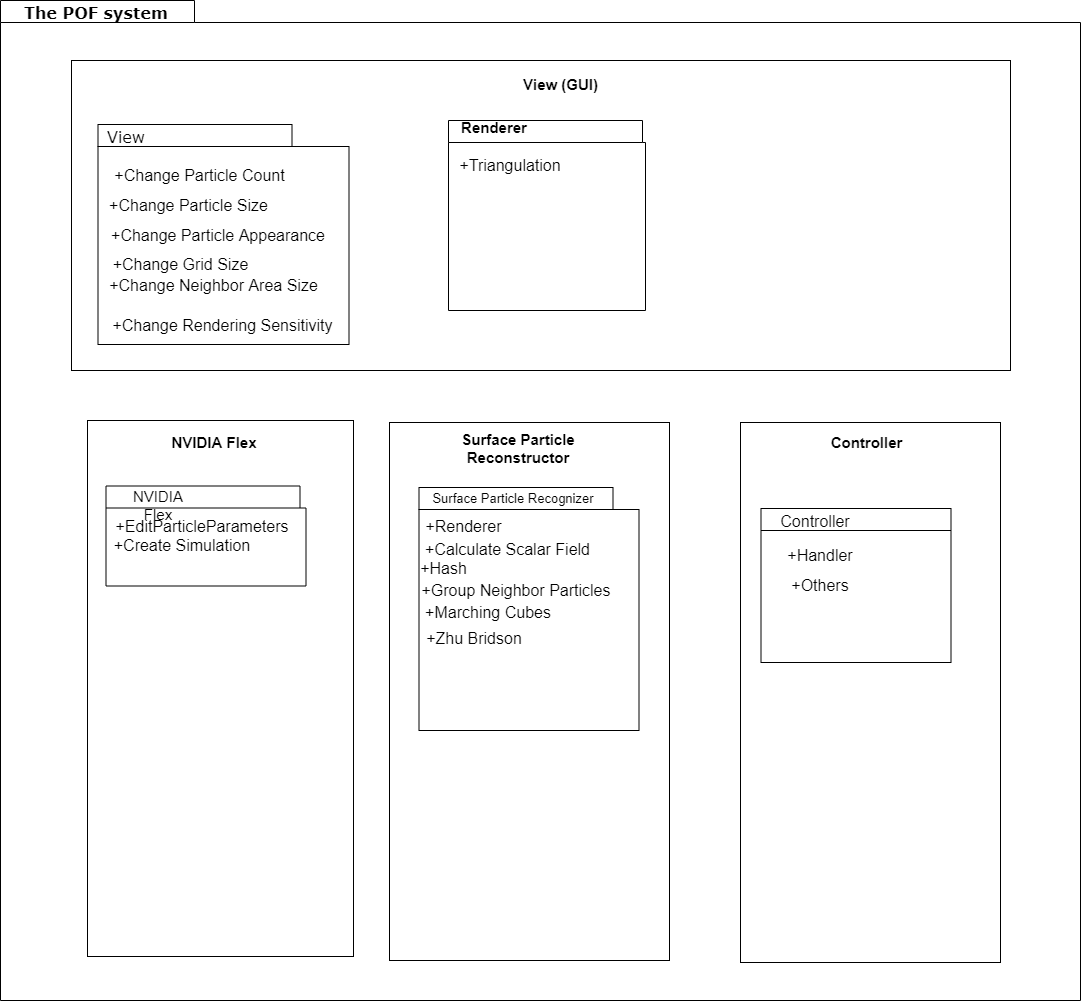

The diagram above was exported from draw.io. Its source (the exported page's mxGraphModel, read from the mxfile embedded in the PNG):
<mxGraphModel dx="2834" dy="1089" grid="1" gridSize="10" guides="1" tooltips="1" connect="1" arrows="1" fold="1" page="1" pageScale="1" pageWidth="827" pageHeight="1169" background="#ffffff" math="0" shadow="0">
  <root>
    <mxCell id="0" />
    <mxCell id="1" parent="0" />
    <mxCell id="6e0c8c40b5770093-72" value="" style="shape=folder;fontStyle=1;spacingTop=10;tabWidth=194;tabHeight=22;tabPosition=left;html=1;rounded=0;shadow=0;comic=0;labelBackgroundColor=none;strokeWidth=1;fillColor=none;fontFamily=Verdana;fontSize=10;align=center;" parent="1" vertex="1">
      <mxGeometry x="-650" y="250" width="1080" height="1000" as="geometry" />
    </mxCell>
    <mxCell id="6e0c8c40b5770093-73" value="&lt;b style=&quot;font-size: 16px;&quot;&gt;&lt;font style=&quot;font-size: 16px;&quot;&gt;The POF system&lt;/font&gt;&lt;/b&gt;" style="text;html=1;align=left;verticalAlign=top;spacingTop=-4;fontSize=16;fontFamily=Verdana" parent="1" vertex="1">
      <mxGeometry x="-628" y="250" width="130" height="20" as="geometry" />
    </mxCell>
    <mxCell id="aii3zlY63jjv9khDvIEK-2" value="" style="rounded=0;whiteSpace=wrap;html=1;" vertex="1" parent="1">
      <mxGeometry x="-563" y="670" width="266" height="536" as="geometry" />
    </mxCell>
    <mxCell id="aii3zlY63jjv9khDvIEK-4" value="NVIDIA Flex" style="text;html=1;strokeColor=none;fillColor=none;align=center;verticalAlign=middle;whiteSpace=wrap;rounded=0;strokeWidth=1;fontSize=15;fontStyle=1" vertex="1" parent="1">
      <mxGeometry x="-492.5" y="681.5" width="110" height="20" as="geometry" />
    </mxCell>
    <mxCell id="aii3zlY63jjv9khDvIEK-5" value="" style="rounded=0;whiteSpace=wrap;html=1;" vertex="1" parent="1">
      <mxGeometry x="-579" y="310" width="939" height="310" as="geometry" />
    </mxCell>
    <mxCell id="aii3zlY63jjv9khDvIEK-6" value="View (GUI)" style="text;html=1;strokeColor=none;fillColor=none;align=center;verticalAlign=middle;whiteSpace=wrap;rounded=0;fontSize=15;fontStyle=1" vertex="1" parent="1">
      <mxGeometry x="-176" y="324" width="171" height="20" as="geometry" />
    </mxCell>
    <mxCell id="aii3zlY63jjv9khDvIEK-8" value="" style="rounded=0;whiteSpace=wrap;html=1;" vertex="1" parent="1">
      <mxGeometry x="90" y="672" width="260" height="540" as="geometry" />
    </mxCell>
    <mxCell id="aii3zlY63jjv9khDvIEK-9" value="" style="rounded=0;whiteSpace=wrap;html=1;" vertex="1" parent="1">
      <mxGeometry x="-261" y="672" width="280" height="538" as="geometry" />
    </mxCell>
    <mxCell id="aii3zlY63jjv9khDvIEK-10" value="Controller" style="text;html=1;strokeColor=none;fillColor=none;align=center;verticalAlign=middle;whiteSpace=wrap;rounded=0;fontSize=15;fontStyle=1" vertex="1" parent="1">
      <mxGeometry x="129.5" y="681.5" width="171" height="20" as="geometry" />
    </mxCell>
    <mxCell id="aii3zlY63jjv9khDvIEK-11" value="Surface Particle &lt;br style=&quot;font-size: 15px;&quot;&gt;Reconstructor" style="text;html=1;strokeColor=none;fillColor=none;align=center;verticalAlign=middle;whiteSpace=wrap;rounded=0;fontSize=15;fontStyle=1" vertex="1" parent="1">
      <mxGeometry x="-238" y="681.5" width="212" height="33" as="geometry" />
    </mxCell>
    <mxCell id="aii3zlY63jjv9khDvIEK-76" value="" style="shape=folder;fontStyle=1;spacingTop=10;tabWidth=194;tabHeight=22;tabPosition=left;html=1;rounded=0;shadow=0;comic=0;labelBackgroundColor=none;strokeWidth=1;fillColor=none;fontFamily=Verdana;fontSize=10;align=center;" vertex="1" parent="1">
      <mxGeometry x="-544.5" y="735.5" width="200" height="100" as="geometry" />
    </mxCell>
    <mxCell id="aii3zlY63jjv9khDvIEK-77" value="NVIDIA Flex" style="text;html=1;strokeColor=none;fillColor=none;align=center;verticalAlign=middle;whiteSpace=wrap;rounded=0;strokeWidth=1;fontSize=15;fontStyle=0" vertex="1" parent="1">
      <mxGeometry x="-544.5" y="735.5" width="104" height="20" as="geometry" />
    </mxCell>
    <mxCell id="aii3zlY63jjv9khDvIEK-78" value="+EditParticleParameters&lt;br&gt;" style="text;html=1;strokeColor=none;fillColor=none;align=center;verticalAlign=middle;whiteSpace=wrap;rounded=0;fontSize=16;" vertex="1" parent="1">
      <mxGeometry x="-544.5" y="765.5" width="190" height="21" as="geometry" />
    </mxCell>
    <mxCell id="aii3zlY63jjv9khDvIEK-79" value="" style="shape=folder;fontStyle=1;spacingTop=10;tabWidth=194;tabHeight=22;tabPosition=left;html=1;rounded=0;shadow=0;comic=0;labelBackgroundColor=none;strokeWidth=1;fillColor=none;fontFamily=Verdana;fontSize=10;align=center;" vertex="1" parent="1">
      <mxGeometry x="-231.5" y="737" width="220" height="243" as="geometry" />
    </mxCell>
    <mxCell id="aii3zlY63jjv9khDvIEK-80" value="&lt;font style=&quot;font-size: 13px&quot;&gt;Surface Particle&amp;nbsp;Recognizer&lt;/font&gt;" style="text;html=1;strokeColor=none;fillColor=none;align=center;verticalAlign=middle;whiteSpace=wrap;rounded=0;strokeWidth=1;fontSize=15;fontStyle=0" vertex="1" parent="1">
      <mxGeometry x="-232" y="729.5" width="190" height="36" as="geometry" />
    </mxCell>
    <mxCell id="aii3zlY63jjv9khDvIEK-81" value="+Renderer" style="text;html=1;strokeColor=none;fillColor=none;align=center;verticalAlign=middle;whiteSpace=wrap;rounded=0;fontSize=16;" vertex="1" parent="1">
      <mxGeometry x="-262" y="763" width="151" height="26" as="geometry" />
    </mxCell>
    <mxCell id="aii3zlY63jjv9khDvIEK-85" value="+Create Simulation" style="text;html=1;strokeColor=none;fillColor=none;align=center;verticalAlign=middle;whiteSpace=wrap;rounded=0;fontSize=16;" vertex="1" parent="1">
      <mxGeometry x="-544.5" y="783.5" width="150" height="21" as="geometry" />
    </mxCell>
    <mxCell id="aii3zlY63jjv9khDvIEK-86" value="+Calculate Scalar Field" style="text;html=1;strokeColor=none;fillColor=none;align=center;verticalAlign=middle;whiteSpace=wrap;rounded=0;fontSize=16;" vertex="1" parent="1">
      <mxGeometry x="-228.5" y="785.5" width="171" height="26" as="geometry" />
    </mxCell>
    <mxCell id="aii3zlY63jjv9khDvIEK-87" value="Controller" style="text;html=1;strokeColor=none;fillColor=none;align=center;verticalAlign=middle;whiteSpace=wrap;rounded=0;fontSize=16;" vertex="1" parent="1">
      <mxGeometry x="90" y="757.5" width="150" height="26" as="geometry" />
    </mxCell>
    <mxCell id="aii3zlY63jjv9khDvIEK-88" value="+Hash" style="text;html=1;strokeColor=none;fillColor=none;align=center;verticalAlign=middle;whiteSpace=wrap;rounded=0;fontSize=16;" vertex="1" parent="1">
      <mxGeometry x="-292" y="804.5" width="171" height="26" as="geometry" />
    </mxCell>
    <mxCell id="aii3zlY63jjv9khDvIEK-89" value="+Group Neighbor Particles" style="text;html=1;strokeColor=none;fillColor=none;align=center;verticalAlign=middle;whiteSpace=wrap;rounded=0;fontSize=16;" vertex="1" parent="1">
      <mxGeometry x="-231.5" y="826" width="192" height="26" as="geometry" />
    </mxCell>
    <mxCell id="aii3zlY63jjv9khDvIEK-90" value="+Marching Cubes" style="text;html=1;strokeColor=none;fillColor=none;align=center;verticalAlign=middle;whiteSpace=wrap;rounded=0;fontSize=16;" vertex="1" parent="1">
      <mxGeometry x="-267.5" y="848.5" width="210" height="26" as="geometry" />
    </mxCell>
    <mxCell id="aii3zlY63jjv9khDvIEK-91" value="" style="shape=folder;fontStyle=1;spacingTop=10;tabWidth=194;tabHeight=22;tabPosition=left;html=1;rounded=0;shadow=0;comic=0;labelBackgroundColor=none;strokeWidth=1;fillColor=none;fontFamily=Verdana;fontSize=10;align=center;" vertex="1" parent="1">
      <mxGeometry x="110.5" y="758" width="190" height="154" as="geometry" />
    </mxCell>
    <mxCell id="aii3zlY63jjv9khDvIEK-92" value="+Handler" style="text;html=1;strokeColor=none;fillColor=none;align=center;verticalAlign=middle;whiteSpace=wrap;rounded=0;fontSize=16;" vertex="1" parent="1">
      <mxGeometry x="120" y="791" width="100" height="26" as="geometry" />
    </mxCell>
    <mxCell id="aii3zlY63jjv9khDvIEK-93" value="+Others" style="text;html=1;strokeColor=none;fillColor=none;align=center;verticalAlign=middle;whiteSpace=wrap;rounded=0;fontSize=16;" vertex="1" parent="1">
      <mxGeometry x="120" y="822" width="100" height="26" as="geometry" />
    </mxCell>
    <mxCell id="aii3zlY63jjv9khDvIEK-94" value="" style="shape=folder;fontStyle=1;spacingTop=10;tabWidth=194;tabHeight=22;tabPosition=left;html=1;rounded=0;shadow=0;comic=0;labelBackgroundColor=none;strokeWidth=1;fillColor=none;fontFamily=Verdana;fontSize=10;align=center;" vertex="1" parent="1">
      <mxGeometry x="-552.5" y="374" width="251" height="220" as="geometry" />
    </mxCell>
    <mxCell id="aii3zlY63jjv9khDvIEK-95" value="&lt;span style=&quot;font-size: 16px&quot;&gt;&lt;font style=&quot;font-size: 16px&quot;&gt;View&lt;/font&gt;&lt;/span&gt;" style="text;html=1;align=left;verticalAlign=top;spacingTop=-4;fontSize=16;fontFamily=Verdana;fontStyle=0" vertex="1" parent="1">
      <mxGeometry x="-545" y="374" width="130" height="20" as="geometry" />
    </mxCell>
    <mxCell id="aii3zlY63jjv9khDvIEK-96" value="+Change Particle Count" style="text;html=1;strokeColor=none;fillColor=none;align=center;verticalAlign=middle;whiteSpace=wrap;rounded=0;fontSize=16;" vertex="1" parent="1">
      <mxGeometry x="-545" y="414" width="189" height="21" as="geometry" />
    </mxCell>
    <mxCell id="aii3zlY63jjv9khDvIEK-97" value="+Change Particle Size" style="text;html=1;strokeColor=none;fillColor=none;align=center;verticalAlign=middle;whiteSpace=wrap;rounded=0;fontSize=16;" vertex="1" parent="1">
      <mxGeometry x="-556" y="444" width="189" height="21" as="geometry" />
    </mxCell>
    <mxCell id="aii3zlY63jjv9khDvIEK-98" value="+Change Particle Appearance" style="text;html=1;strokeColor=none;fillColor=none;align=center;verticalAlign=middle;whiteSpace=wrap;rounded=0;fontSize=16;" vertex="1" parent="1">
      <mxGeometry x="-554.5" y="474" width="244" height="21" as="geometry" />
    </mxCell>
    <mxCell id="aii3zlY63jjv9khDvIEK-99" value="+Change Grid Size" style="text;html=1;strokeColor=none;fillColor=none;align=center;verticalAlign=middle;whiteSpace=wrap;rounded=0;fontSize=16;" vertex="1" parent="1">
      <mxGeometry x="-556.5" y="503" width="171" height="21" as="geometry" />
    </mxCell>
    <mxCell id="aii3zlY63jjv9khDvIEK-100" value="+Change Neighbor Area Size" style="text;html=1;strokeColor=none;fillColor=none;align=center;verticalAlign=middle;whiteSpace=wrap;rounded=0;fontSize=16;" vertex="1" parent="1">
      <mxGeometry x="-545" y="524" width="215" height="21" as="geometry" />
    </mxCell>
    <mxCell id="aii3zlY63jjv9khDvIEK-101" value="+Change Rendering Sensitivity" style="text;html=1;strokeColor=none;fillColor=none;align=center;verticalAlign=middle;whiteSpace=wrap;rounded=0;fontSize=16;" vertex="1" parent="1">
      <mxGeometry x="-552.5" y="564" width="249" height="21" as="geometry" />
    </mxCell>
    <mxCell id="aii3zlY63jjv9khDvIEK-103" value="+Zhu Bridson" style="text;html=1;strokeColor=none;fillColor=none;align=center;verticalAlign=middle;whiteSpace=wrap;rounded=0;fontSize=16;" vertex="1" parent="1">
      <mxGeometry x="-281.5" y="874.5" width="210" height="26" as="geometry" />
    </mxCell>
    <mxCell id="aii3zlY63jjv9khDvIEK-105" value="Renderer" style="text;html=1;strokeColor=none;fillColor=none;align=center;verticalAlign=middle;whiteSpace=wrap;rounded=0;fontSize=15;fontStyle=1" vertex="1" parent="1">
      <mxGeometry x="-201.5" y="367" width="90" height="20" as="geometry" />
    </mxCell>
    <mxCell id="aii3zlY63jjv9khDvIEK-106" value="" style="shape=folder;fontStyle=1;spacingTop=10;tabWidth=194;tabHeight=22;tabPosition=left;html=1;rounded=0;shadow=0;comic=0;labelBackgroundColor=none;strokeWidth=1;fillColor=none;fontFamily=Verdana;fontSize=10;align=center;" vertex="1" parent="1">
      <mxGeometry x="-202" y="370" width="197" height="190" as="geometry" />
    </mxCell>
    <mxCell id="aii3zlY63jjv9khDvIEK-108" value="+Triangulation" style="text;html=1;strokeColor=none;fillColor=none;align=center;verticalAlign=middle;whiteSpace=wrap;rounded=0;fontSize=16;" vertex="1" parent="1">
      <mxGeometry x="-190.5" y="401" width="100" height="26" as="geometry" />
    </mxCell>
  </root>
</mxGraphModel>